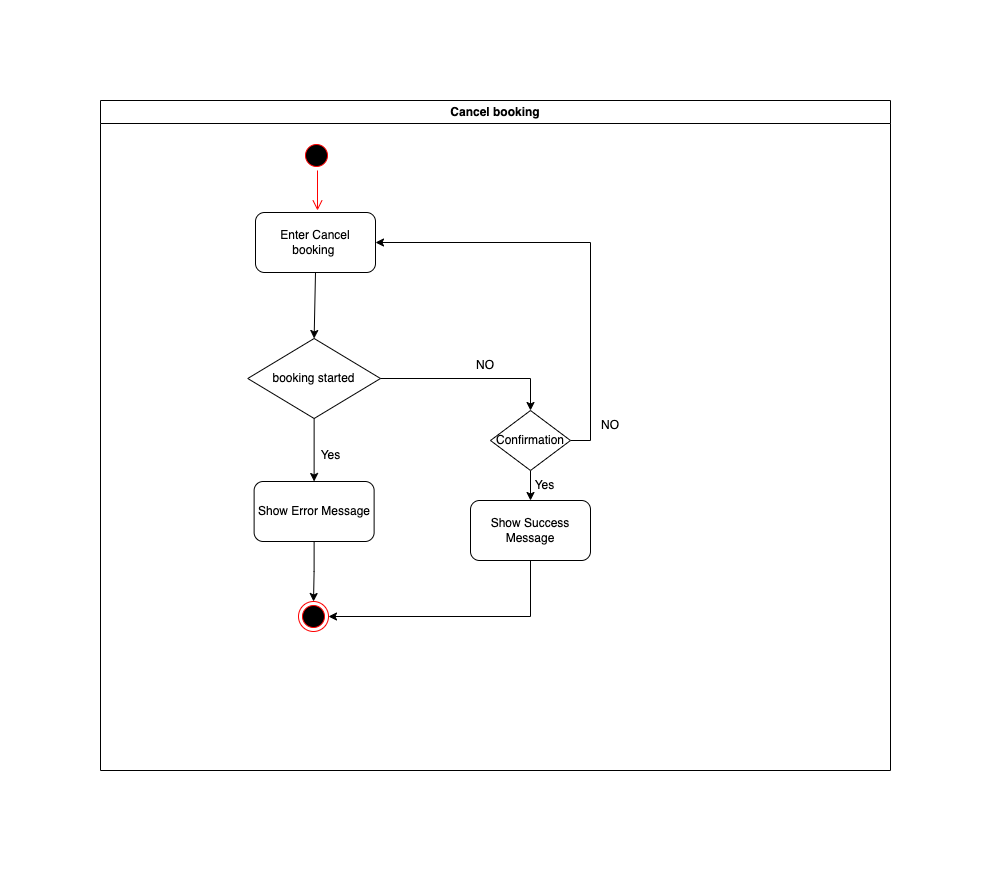

The diagram above was exported from draw.io. Its source (the exported page's mxGraphModel, read from the mxfile embedded in the PNG):
<mxGraphModel dx="1754" dy="919" grid="1" gridSize="10" guides="1" tooltips="1" connect="1" arrows="1" fold="1" page="1" pageScale="1" pageWidth="827" pageHeight="1169" math="0" shadow="0">
  <root>
    <mxCell id="WIyWlLk6GJQsqaUBKTNV-0" />
    <mxCell id="WIyWlLk6GJQsqaUBKTNV-1" parent="WIyWlLk6GJQsqaUBKTNV-0" />
    <mxCell id="b_Dmhe_qj31YFcVUdKLO-0" value="Cancel booking" style="swimlane;whiteSpace=wrap" parent="WIyWlLk6GJQsqaUBKTNV-1" vertex="1">
      <mxGeometry x="40" y="180" width="790" height="670" as="geometry" />
    </mxCell>
    <mxCell id="b_Dmhe_qj31YFcVUdKLO-1" value="" style="ellipse;shape=startState;fillColor=#000000;strokeColor=#ff0000;" parent="b_Dmhe_qj31YFcVUdKLO-0" vertex="1">
      <mxGeometry x="201" y="40" width="30" height="30" as="geometry" />
    </mxCell>
    <mxCell id="b_Dmhe_qj31YFcVUdKLO-2" value="" style="edgeStyle=elbowEdgeStyle;elbow=horizontal;verticalAlign=bottom;endArrow=open;endSize=8;strokeColor=#FF0000;endFill=1;rounded=0" parent="b_Dmhe_qj31YFcVUdKLO-0" source="b_Dmhe_qj31YFcVUdKLO-1" edge="1">
      <mxGeometry x="201" y="40" as="geometry">
        <mxPoint x="216.5" y="110" as="targetPoint" />
      </mxGeometry>
    </mxCell>
    <mxCell id="b_Dmhe_qj31YFcVUdKLO-3" value="Enter Cancel booking&amp;nbsp;" style="rounded=1;whiteSpace=wrap;html=1;" parent="b_Dmhe_qj31YFcVUdKLO-0" vertex="1">
      <mxGeometry x="155" y="112" width="120" height="60" as="geometry" />
    </mxCell>
    <mxCell id="b_Dmhe_qj31YFcVUdKLO-4" value="" style="endArrow=classic;html=1;rounded=0;exitX=0.5;exitY=1;exitDx=0;exitDy=0;entryX=0.5;entryY=0;entryDx=0;entryDy=0;" parent="b_Dmhe_qj31YFcVUdKLO-0" source="b_Dmhe_qj31YFcVUdKLO-3" target="b_Dmhe_qj31YFcVUdKLO-6" edge="1">
      <mxGeometry width="50" height="50" relative="1" as="geometry">
        <mxPoint x="212.5" y="280" as="sourcePoint" />
        <mxPoint x="215.81233086245447" y="297.09895281797867" as="targetPoint" />
      </mxGeometry>
    </mxCell>
    <mxCell id="b_Dmhe_qj31YFcVUdKLO-5" value="Yes" style="text;html=1;align=center;verticalAlign=middle;resizable=0;points=[];autosize=1;strokeColor=none;fillColor=none;" parent="b_Dmhe_qj31YFcVUdKLO-0" vertex="1">
      <mxGeometry x="210" y="340" width="40" height="30" as="geometry" />
    </mxCell>
    <mxCell id="b_Dmhe_qj31YFcVUdKLO-6" value="booking started" style="rhombus;whiteSpace=wrap;html=1;" parent="b_Dmhe_qj31YFcVUdKLO-0" vertex="1">
      <mxGeometry x="147.25" y="238" width="132.75" height="80" as="geometry" />
    </mxCell>
    <mxCell id="b_Dmhe_qj31YFcVUdKLO-7" style="edgeStyle=orthogonalEdgeStyle;rounded=0;orthogonalLoop=1;jettySize=auto;html=1;exitX=0.5;exitY=1;exitDx=0;exitDy=0;entryX=0.5;entryY=0;entryDx=0;entryDy=0;" parent="b_Dmhe_qj31YFcVUdKLO-0" source="b_Dmhe_qj31YFcVUdKLO-8" target="b_Dmhe_qj31YFcVUdKLO-10" edge="1">
      <mxGeometry relative="1" as="geometry" />
    </mxCell>
    <mxCell id="b_Dmhe_qj31YFcVUdKLO-8" value="Show Error Message" style="rounded=1;whiteSpace=wrap;html=1;" parent="b_Dmhe_qj31YFcVUdKLO-0" vertex="1">
      <mxGeometry x="153.62" y="381" width="120" height="60" as="geometry" />
    </mxCell>
    <mxCell id="b_Dmhe_qj31YFcVUdKLO-9" value="" style="endArrow=classic;html=1;rounded=0;exitX=0.5;exitY=1;exitDx=0;exitDy=0;" parent="b_Dmhe_qj31YFcVUdKLO-0" source="b_Dmhe_qj31YFcVUdKLO-6" target="b_Dmhe_qj31YFcVUdKLO-8" edge="1">
      <mxGeometry width="50" height="50" relative="1" as="geometry">
        <mxPoint x="217.75" y="280" as="sourcePoint" />
        <mxPoint x="267.75" y="230" as="targetPoint" />
      </mxGeometry>
    </mxCell>
    <mxCell id="b_Dmhe_qj31YFcVUdKLO-10" value="" style="ellipse;html=1;shape=endState;fillColor=#000000;strokeColor=#ff0000;" parent="b_Dmhe_qj31YFcVUdKLO-0" vertex="1">
      <mxGeometry x="198" y="501" width="30" height="30" as="geometry" />
    </mxCell>
    <mxCell id="b_Dmhe_qj31YFcVUdKLO-11" value="NO" style="text;html=1;strokeColor=none;fillColor=none;align=center;verticalAlign=middle;whiteSpace=wrap;rounded=0;" parent="b_Dmhe_qj31YFcVUdKLO-0" vertex="1">
      <mxGeometry x="355" y="250" width="60" height="30" as="geometry" />
    </mxCell>
    <mxCell id="b_Dmhe_qj31YFcVUdKLO-12" value="Show Success Message" style="rounded=1;whiteSpace=wrap;html=1;" parent="b_Dmhe_qj31YFcVUdKLO-0" vertex="1">
      <mxGeometry x="370" y="400" width="120" height="60" as="geometry" />
    </mxCell>
    <mxCell id="b_Dmhe_qj31YFcVUdKLO-13" style="edgeStyle=orthogonalEdgeStyle;rounded=0;orthogonalLoop=1;jettySize=auto;html=1;exitX=0.5;exitY=1;exitDx=0;exitDy=0;entryX=1;entryY=0.5;entryDx=0;entryDy=0;" parent="b_Dmhe_qj31YFcVUdKLO-0" source="b_Dmhe_qj31YFcVUdKLO-12" target="b_Dmhe_qj31YFcVUdKLO-10" edge="1">
      <mxGeometry relative="1" as="geometry">
        <mxPoint x="290" y="500" as="targetPoint" />
      </mxGeometry>
    </mxCell>
    <mxCell id="b_Dmhe_qj31YFcVUdKLO-14" value="Yes" style="text;html=1;align=center;verticalAlign=middle;resizable=0;points=[];autosize=1;strokeColor=none;fillColor=none;" parent="b_Dmhe_qj31YFcVUdKLO-0" vertex="1">
      <mxGeometry x="424" y="370" width="40" height="30" as="geometry" />
    </mxCell>
    <mxCell id="b_Dmhe_qj31YFcVUdKLO-15" value="NO" style="text;html=1;strokeColor=none;fillColor=none;align=center;verticalAlign=middle;whiteSpace=wrap;rounded=0;" parent="b_Dmhe_qj31YFcVUdKLO-0" vertex="1">
      <mxGeometry x="480" y="310" width="60" height="30" as="geometry" />
    </mxCell>
    <mxCell id="b_Dmhe_qj31YFcVUdKLO-16" style="edgeStyle=orthogonalEdgeStyle;rounded=0;orthogonalLoop=1;jettySize=auto;html=1;exitX=0.5;exitY=1;exitDx=0;exitDy=0;" parent="WIyWlLk6GJQsqaUBKTNV-1" source="b_Dmhe_qj31YFcVUdKLO-18" target="b_Dmhe_qj31YFcVUdKLO-12" edge="1">
      <mxGeometry relative="1" as="geometry" />
    </mxCell>
    <mxCell id="b_Dmhe_qj31YFcVUdKLO-17" style="edgeStyle=orthogonalEdgeStyle;rounded=0;orthogonalLoop=1;jettySize=auto;html=1;exitX=1;exitY=0.5;exitDx=0;exitDy=0;entryX=1;entryY=0.5;entryDx=0;entryDy=0;" parent="WIyWlLk6GJQsqaUBKTNV-1" source="b_Dmhe_qj31YFcVUdKLO-18" target="b_Dmhe_qj31YFcVUdKLO-3" edge="1">
      <mxGeometry relative="1" as="geometry" />
    </mxCell>
    <mxCell id="b_Dmhe_qj31YFcVUdKLO-18" value="Confirmation" style="rhombus;whiteSpace=wrap;html=1;" parent="WIyWlLk6GJQsqaUBKTNV-1" vertex="1">
      <mxGeometry x="430" y="490" width="80" height="60" as="geometry" />
    </mxCell>
    <mxCell id="b_Dmhe_qj31YFcVUdKLO-19" style="edgeStyle=orthogonalEdgeStyle;rounded=0;orthogonalLoop=1;jettySize=auto;html=1;exitX=1;exitY=0.5;exitDx=0;exitDy=0;startArrow=none;" parent="WIyWlLk6GJQsqaUBKTNV-1" source="b_Dmhe_qj31YFcVUdKLO-6" target="b_Dmhe_qj31YFcVUdKLO-18" edge="1">
      <mxGeometry relative="1" as="geometry">
        <mxPoint x="470" y="530" as="targetPoint" />
        <Array as="points">
          <mxPoint x="470" y="458" />
        </Array>
        <mxPoint x="320" y="496" as="sourcePoint" />
      </mxGeometry>
    </mxCell>
  </root>
</mxGraphModel>